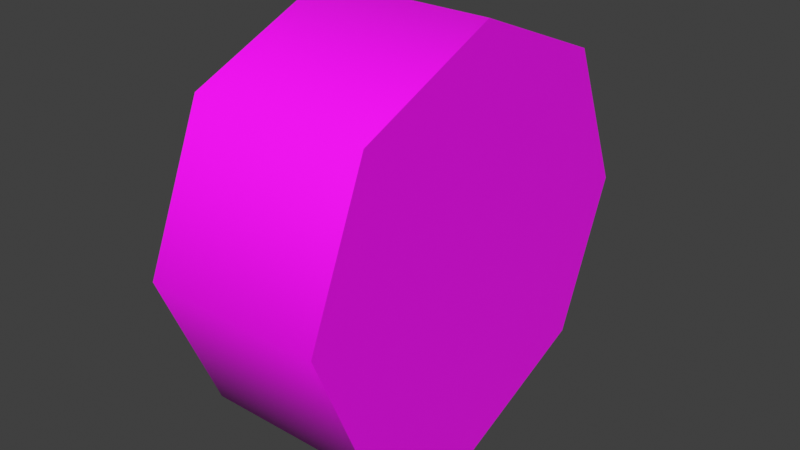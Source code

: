 # Source: BusWheel.blend  (saved by Blender 3.6.13; exported with 4.5.12 LTS)
import bpy
from mathutils import Matrix  # noqa: F401  (used for matrix-valued properties, if any)

bpy.ops.wm.read_factory_settings(use_empty=True)
scene = bpy.context.scene
scene.name = 'Scene'

# ---- collections
col_collection = bpy.data.collections.new('Collection'); scene.collection.children.link(col_collection)

# ---- images (referenced by path relative to the original .blend; pixels are not part of the script)
import os
ASSET_DIR = os.environ.get("B2B_ASSET_DIR", "")  # directory of the original .blend (textures are referenced by path, not embedded)
HERE = os.path.dirname(os.path.abspath(__file__))  # packed textures are extracted next to this script under _unpacked/

def load_image(name, relpath, width, height, colorspace="sRGB"):
    """Load a texture the original file referenced (path relative to the .blend, or extracted next to this script)."""
    p = next((c for c in (os.path.join(HERE, relpath), os.path.join(ASSET_DIR, relpath)) if relpath and os.path.exists(c)), "")
    if p:
        img = bpy.data.images.load(p, check_existing=True)
        img.name = name
    else:  # same state as the original file: an image datablock whose file is absent (Cycles renders it pink)
        img = bpy.data.images.new(name, width, height)
        img.source = "FILE"
        img.filepath = "//" + (relpath or name)
    img.colorspace_settings.name = colorspace
    return img
img_car_atlastex_png = load_image('Car_AtlasTex.png', 'Car_AtlasTex.png', 1024, 1024, 'sRGB')

# ---- materials (node trees are filled in below, after node groups)
mat_material_001 = bpy.data.materials.new('Material.001')
mat_material_001.use_transparent_shadow = False

# ---- node groups
ng_auto_smooth = bpy.data.node_groups.new('Auto Smooth', 'GeometryNodeTree')
_s = ng_auto_smooth.interface.new_socket(name='Geometry', in_out='OUTPUT', socket_type='NodeSocketGeometry')
_s = ng_auto_smooth.interface.new_socket(name='Geometry', in_out='INPUT', socket_type='NodeSocketGeometry')
_s = ng_auto_smooth.interface.new_socket(name='Angle', in_out='INPUT', socket_type='NodeSocketFloat')
_s.subtype = 'ANGLE'
_s.min_value = 0.0
_s.max_value = 3.142
ng_auto_smooth.is_modifier = True
_N = ng_auto_smooth.nodes; _L = ng_auto_smooth.links
n0 = _N.new('NodeGroupOutput'); n0.name = 'Group Output'; n0.location = (480, -100)
n1 = _N.new('NodeGroupInput'); n1.name = 'Group Input'; n1.location = (-420, -300)
n2 = _N.new('NodeGroupInput'); n2.name = 'Group Input.001'; n2.location = (-60, -100)
n3 = _N.new('GeometryNodeSetShadeSmooth'); n3.name = 'Set Shade Smooth'; n3.location = (120, -100)
n3.domain = 'EDGE'
n4 = _N.new('GeometryNodeSetShadeSmooth'); n4.name = 'Set Shade Smooth.001'; n4.location = (300, -100)
n5 = _N.new('GeometryNodeInputMeshEdgeAngle'); n5.name = 'Edge Angle'; n5.location = (-420, -220)
n6 = _N.new('GeometryNodeInputEdgeSmooth'); n6.name = 'Is Edge Smooth'; n6.location = (-60, -160)
n7 = _N.new('GeometryNodeInputShadeSmooth'); n7.name = 'Is Face Smooth'; n7.location = (-240, -340)
n8 = _N.new('FunctionNodeBooleanMath'); n8.name = 'Boolean Math'; n8.location = (-60, -220)
n9 = _N.new('FunctionNodeCompare'); n9.name = 'Compare'; n9.location = (-240, -180)
n9.operation = 'LESS_EQUAL'
_L.new(n5.outputs[0], n9.inputs[0])
_L.new(n4.outputs[0], n0.inputs[0])
_L.new(n1.outputs[1], n9.inputs[1])
_L.new(n9.outputs[0], n8.inputs[0])
_L.new(n7.outputs[0], n8.inputs[1])
_L.new(n2.outputs[0], n3.inputs[0])
_L.new(n6.outputs[0], n3.inputs[1])
_L.new(n3.outputs[0], n4.inputs[0])
_L.new(n8.outputs[0], n3.inputs[2])
n0.is_active_output = True

# ---- material node trees
mat_material_001.use_nodes = True; mat_material_001.node_tree.nodes.clear()
_N = mat_material_001.node_tree.nodes; _L = mat_material_001.node_tree.links
n0 = _N.new('ShaderNodeBsdfPrincipled'); n0.name = 'Principled BSDF'; n0.location = (10, 300)
n1 = _N.new('ShaderNodeOutputMaterial'); n1.name = 'Material Output'; n1.location = (300, 300)
n2 = _N.new('ShaderNodeTexImage'); n2.name = 'Image Texture'; n2.location = (-280, 280)
n2.image = img_car_atlastex_png
_L.new(n0.outputs[0], n1.inputs[0])
_L.new(n2.outputs[0], n0.inputs[0])
n1.is_active_output = True

# ---- world
world_world = bpy.data.worlds.new('World'); scene.world = world_world
world_world.use_nodes = True; world_world.node_tree.nodes.clear()
_N = world_world.node_tree.nodes; _L = world_world.node_tree.links
n0 = _N.new('ShaderNodeOutputWorld'); n0.name = 'World Output'; n0.location = (300, 300)
n1 = _N.new('ShaderNodeBackground'); n1.name = 'Background'; n1.location = (10, 300)
n1.inputs[0].default_value = (0.05088, 0.05088, 0.05088, 1.0)
_L.new(n1.outputs[0], n0.inputs[0])
n0.is_active_output = True
world_world.color = (0.05088, 0.05088, 0.05088)
world_world.use_sun_shadow = False
world_world.sun_shadow_jitter_overblur = 0.0

# ---- meshes
me_cylinder = bpy.data.meshes.new('Cylinder')
me_cylinder.from_pydata([(-0.4299, 1.0, 0.0), (0.4299, 1.0, 0.0), (-0.4299, 0.7071, -0.7071), (0.4299, 0.7071, -0.7071), (-0.4299, 0.0, -1.0), (0.4299, 0.0, -1.0), (-0.4299, -0.7071, -0.7071), (0.4299, -0.7071, -0.7071), (-0.4299, -1.0, 0.0), (0.4299, -1.0, 0.0), (-0.4299, -0.7071, 0.7071), (0.4299, -0.7071, 0.7071), (-0.4299, 0.0, 1.0), (0.4299, 0.0, 1.0), (-0.4299, 0.7071, 0.7071), (0.4299, 0.7071, 0.7071)], [], [(0, 1, 3, 2), (2, 3, 5, 4), (4, 5, 7, 6), (6, 7, 9, 8), (8, 9, 11, 10), (10, 11, 13, 12), (3, 1, 15, 13, 11, 9, 7, 5), (12, 13, 15, 14), (14, 15, 1, 0), (0, 2, 4, 6, 8, 10, 12, 14)])
me_cylinder.polygons.foreach_set('use_smooth', [True] * 10)
_uv = me_cylinder.uv_layers.new(name='UVMap')
_uv.uv.foreach_set('vector', [0.07024, 0.2095, 0.07024, 0.205, 0.06775, 0.205, 0.06775, 0.2095, 0.06775, 0.2095, 0.06775, 0.205, 0.06672, 0.205, 0.06672, 0.2095, 0.06672, 0.2095, 0.06672, 0.205, 0.06775, 0.205, 0.06775, 0.2095, 0.06775, 0.2095, 0.06775, 0.205, 0.07024, 0.205, 0.07024, 0.2095, 0.07024, 0.2095, 0.07024, 0.205, 0.07273, 0.205, 0.07273, 0.2095, 0.07273, 0.2095, 0.07273, 0.205, 0.07376, 0.205, 0.07376, 0.2095, 0.1019, 0.1404, 0.1139, 0.1694, 0.1019, 0.1984, 0.0728, 0.2105, 0.04376, 0.1984, 0.03172, 0.1694, 0.04376, 0.1404, 0.0728, 0.1283, 0.07376, 0.2095, 0.07376, 0.205, 0.07273, 0.205, 0.07273, 0.2095, 0.07273, 0.2095, 0.07273, 0.205, 0.07024, 0.205, 0.07024, 0.2095, 0.1139, 0.1694, 0.1019, 0.1404, 0.0728, 0.1283, 0.04376, 0.1404, 0.03172, 0.1694, 0.04376, 0.1984, 0.0728, 0.2105, 0.1019, 0.1984])
me_cylinder.materials.append(mat_material_001)
me_cylinder.update()

# ---- objects
ob_cylinder = bpy.data.objects.new('Cylinder', me_cylinder)

# ---- transforms, parenting, visibility, modifiers, constraints
ob_cylinder.location = (0.0, 0.0, 0.0)
_m = ob_cylinder.modifiers.new('Auto Smooth', 'NODES')
_m.node_group = ng_auto_smooth
_gi = [s.identifier for s in ng_auto_smooth.interface.items_tree if s.item_type == 'SOCKET' and s.in_out == 'INPUT']
_m[_gi[1]] = 1.396  # Angle

# ---- collection membership
col_collection.objects.link(ob_cylinder)

# ---- scene / render settings (as saved in the file)
scene.frame_start = 1; scene.frame_end = 250; scene.frame_set(1)
scene.render.engine = 'BLENDER_EEVEE_NEXT'
scene.cycles.sampling_pattern = 'TABULATED_SOBOL'
scene.view_settings.view_transform = 'Standard'
bpy.context.view_layer.update()

# ---- added for rendering (the .blend has no active camera and no usable light): camera, sun
cam_auto = bpy.data.cameras.new('AutoCamera')
cam_auto.lens = 50.0
cam_auto.sensor_width = 36.0
cam_auto.clip_end = 1000.0
ob_auto_camera = bpy.data.objects.new('AutoCamera', cam_auto)
scene.collection.objects.link(ob_auto_camera)
ob_auto_camera.location = (2.73516, -3.28219, 2.18812)
ob_auto_camera.rotation_euler = (1.09748, -7.21219e-08, 0.694738)
scene.camera = ob_auto_camera
light_auto_sun = bpy.data.lights.new('AutoSun', 'SUN')
light_auto_sun.energy = 3.0
light_auto_sun.angle = 0.0523599
ob_auto_sun = bpy.data.objects.new('AutoSun', light_auto_sun)
scene.collection.objects.link(ob_auto_sun)
ob_auto_sun.rotation_euler = (0.872665, 0.174533, 0.523599)
bpy.context.view_layer.update()
